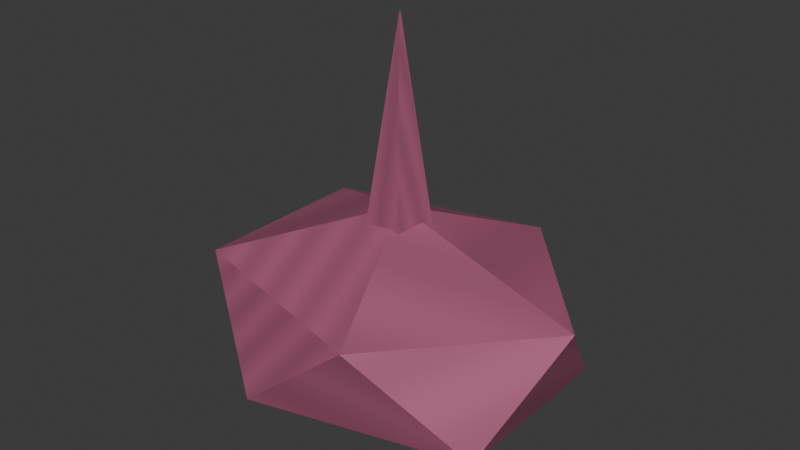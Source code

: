 # Source: recruit.blend  (saved by Blender 5.1.30; exported with 4.5.12 LTS)
import bpy
from mathutils import Matrix  # noqa: F401  (used for matrix-valued properties, if any)

bpy.ops.wm.read_factory_settings(use_empty=True)
scene = bpy.context.scene
scene.name = 'Scene'

# ---- collections
col_collection = bpy.data.collections.new('Collection'); scene.collection.children.link(col_collection)

# ---- images (referenced by path relative to the original .blend; pixels are not part of the script)
import os
ASSET_DIR = os.environ.get("B2B_ASSET_DIR", "")  # directory of the original .blend (textures are referenced by path, not embedded)
HERE = os.path.dirname(os.path.abspath(__file__))  # packed textures are extracted next to this script under _unpacked/

def load_image(name, relpath, width, height, colorspace="sRGB"):
    """Load a texture the original file referenced (path relative to the .blend, or extracted next to this script)."""
    p = next((c for c in (os.path.join(HERE, relpath), os.path.join(ASSET_DIR, relpath)) if relpath and os.path.exists(c)), "")
    if p:
        img = bpy.data.images.load(p, check_existing=True)
        img.name = name
    else:  # same state as the original file: an image datablock whose file is absent (Cycles renders it pink)
        img = bpy.data.images.new(name, width, height)
        img.source = "FILE"
        img.filepath = "//" + (relpath or name)
    img.colorspace_settings.name = colorspace
    return img
img_recruit_painted = load_image('recruit-painted', '_unpacked/recruit.e9f354af.png', 64, 64, 'sRGB')

# ---- materials (node trees are filled in below, after node groups)
mat_recruit_paint = bpy.data.materials.new('recruit-paint')

# ---- material node trees
mat_recruit_paint.use_nodes = True; mat_recruit_paint.node_tree.nodes.clear()
_N = mat_recruit_paint.node_tree.nodes; _L = mat_recruit_paint.node_tree.links
n0 = _N.new('ShaderNodeBsdfPrincipled'); n0.name = 'Principled BSDF'; n0.location = (-200, 100)
n0.inputs[2].default_value = 0.65
n1 = _N.new('ShaderNodeOutputMaterial'); n1.name = 'Material Output'; n1.location = (200, 100)
n2 = _N.new('ShaderNodeTexImage'); n2.name = 'Image Texture'; n2.location = (0, 0)
n2.image = img_recruit_painted
_L.new(n0.outputs[0], n1.inputs[0])
_L.new(n2.outputs[0], n0.inputs[0])
n1.is_active_output = True

# ---- world
world_world = bpy.data.worlds.new('World'); scene.world = world_world
world_world.use_nodes = True; world_world.node_tree.nodes.clear()
_N = world_world.node_tree.nodes; _L = world_world.node_tree.links
n0 = _N.new('ShaderNodeOutputWorld'); n0.name = 'World Output'; n0.location = (200, 100)
n1 = _N.new('ShaderNodeBackground'); n1.name = 'Background'; n1.location = (-200, 100)
n1.inputs[0].default_value = (0.05088, 0.05088, 0.05088, 1.0)
_L.new(n1.outputs[0], n0.inputs[0])
n0.is_active_output = True
world_world.color = (0.05088, 0.05088, 0.05088)
world_world.sun_shadow_jitter_overblur = 0.0

# ---- meshes
me_cone_038 = bpy.data.meshes.new('Cone.038')
me_cone_038.from_pydata([(0.0, 0.065, 0.25), (0.0, 0.00065, 0.65), (0.06182, 0.02009, 0.25), (0.0006182, 0.0002009, 0.65), (0.03821, -0.05259, 0.25), (0.0003821, -0.0005259, 0.65), (-0.03821, -0.05259, 0.25), (-0.0003821, -0.0005259, 0.65), (-0.06182, 0.02009, 0.25), (-0.0006182, 0.0002009, 0.65), (0.0, 0.0, 0.14), (0.1954, -0.1157, 0.2174), (-0.07462, -0.1871, 0.2174), (-0.2415, 0.0, 0.2174), (-0.07462, 0.1871, 0.2174), (0.1954, 0.1157, 0.2174), (0.07462, -0.1871, 0.3426), (-0.1954, -0.1157, 0.3426), (-0.1954, 0.1157, 0.3426), (0.07462, 0.1871, 0.3426), (0.2415, 0.0, 0.3426), (0.0, 0.0, 0.42)], [], [(0, 1, 3, 2), (2, 3, 5, 4), (4, 5, 7, 6), (3, 1, 9, 7, 5), (6, 7, 9, 8), (8, 9, 1, 0), (0, 2, 4, 6, 8), (10, 11, 12), (11, 10, 15), (10, 12, 13), (10, 13, 14), (10, 14, 15), (11, 15, 20), (12, 11, 16), (13, 12, 17), (14, 13, 18), (15, 14, 19), (11, 20, 16), (12, 16, 17), (13, 17, 18), (14, 18, 19), (15, 19, 20), (16, 20, 21), (17, 16, 21), (18, 17, 21), (19, 18, 21), (20, 19, 21)])
_uv = me_cone_038.uv_layers.new(name='UVMap')
_uv.uv.foreach_set('vector', [0.0, 0.0, 0.1429, 0.0, 0.2857, 0.0, 0.4286, 0.0, 0.5714, 0.09091, 0.7143, 0.09091, 0.8571, 0.09091, 0.0, 0.09091, 0.1429, 0.1818, 0.2857, 0.1818, 0.4286, 0.1818, 0.5714, 0.1818, 0.7143, 0.2727, 0.8571, 0.2727, 0.0, 0.2727, 0.1429, 0.2727, 0.2857, 0.2727, 0.4286, 0.3636, 0.5714, 0.3636, 0.7143, 0.3636, 0.8571, 0.3636, 0.0, 0.4545, 0.1429, 0.4545, 0.2857, 0.4545, 0.4286, 0.4545, 0.5714, 0.5455, 0.7143, 0.5455, 0.8571, 0.5455, 0.0, 0.5455, 0.1429, 0.5455, 0.0, 0.0, 0.1429, 0.0, 0.2857, 0.0, 0.4286, 0.09091, 0.5714, 0.09091, 0.7143, 0.09091, 0.8571, 0.1818, 0.0, 0.1818, 0.1429, 0.1818, 0.2857, 0.2727, 0.4286, 0.2727, 0.5714, 0.2727, 0.7143, 0.3636, 0.8571, 0.3636, 0.0, 0.3636, 0.1429, 0.4545, 0.2857, 0.4545, 0.4286, 0.4545, 0.5714, 0.5455, 0.7143, 0.5455, 0.8571, 0.5455, 0.0, 0.6364, 0.1429, 0.6364, 0.2857, 0.6364, 0.4286, 0.7273, 0.5714, 0.7273, 0.7143, 0.7273, 0.8571, 0.8182, 0.0, 0.8182, 0.1429, 0.8182, 0.2857, 0.9091, 0.4286, 0.9091, 0.5714, 0.9091, 0.7143, 0.0, 0.8571, 0.0, 0.0, 0.0, 0.1429, 0.09091, 0.2857, 0.09091, 0.4286, 0.09091, 0.5714, 0.1818, 0.7143, 0.1818, 0.8571, 0.1818, 0.0, 0.2727, 0.1429, 0.2727, 0.2857, 0.2727, 0.4286, 0.3636, 0.5714, 0.3636, 0.7143, 0.3636, 0.8571, 0.4545, 0.0, 0.4545, 0.1429, 0.4545, 0.2857, 0.5455, 0.4286, 0.5455, 0.5714, 0.5455, 0.7143, 0.6364, 0.8571, 0.6364, 0.0, 0.6364, 0.1429, 0.7273, 0.2857, 0.7273, 0.4286, 0.7273])
me_cone_038.materials.append(mat_recruit_paint)
me_cone_038.update()

# ---- objects
ob_gear_recruit = bpy.data.objects.new('gear_recruit', me_cone_038)

# ---- transforms, parenting, visibility, modifiers, constraints
ob_gear_recruit.location = (0.0, 0.0, 0.0)

# ---- collection membership
col_collection.objects.link(ob_gear_recruit)

# ---- scene / render settings (as saved in the file)
scene.frame_start = 1; scene.frame_end = 250; scene.frame_set(1)
scene.render.engine = 'BLENDER_EEVEE_NEXT'
scene.render.bake_bias = 0.0
scene.render.bake_samples = 0
scene.cycles.sampling_pattern = 'TABULATED_SOBOL'
scene.eevee.use_volume_custom_range = False
bpy.context.view_layer.update()

# ---- added for rendering (the .blend has no active camera and no usable light): camera, sun
cam_auto = bpy.data.cameras.new('AutoCamera')
cam_auto.lens = 50.0
cam_auto.sensor_width = 36.0
cam_auto.clip_end = 1000.0
ob_auto_camera = bpy.data.objects.new('AutoCamera', cam_auto)
scene.collection.objects.link(ob_auto_camera)
ob_auto_camera.location = (0.736391, -0.88367, 0.984113)
ob_auto_camera.rotation_euler = (1.09748, -7.21219e-08, 0.694738)
scene.camera = ob_auto_camera
light_auto_sun = bpy.data.lights.new('AutoSun', 'SUN')
light_auto_sun.energy = 3.0
light_auto_sun.angle = 0.0523599
ob_auto_sun = bpy.data.objects.new('AutoSun', light_auto_sun)
scene.collection.objects.link(ob_auto_sun)
ob_auto_sun.rotation_euler = (0.872665, 0.174533, 0.523599)
bpy.context.view_layer.update()
